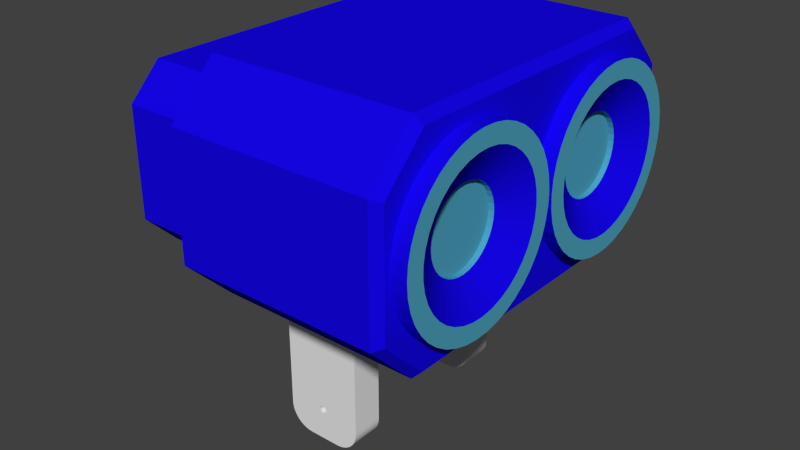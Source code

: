# Source: ptud46_cammounted_tilt.blend  (saved by Blender 2.71.0; exported with 4.5.12 LTS)
import bpy
from mathutils import Matrix  # noqa: F401  (used for matrix-valued properties, if any)

bpy.ops.wm.read_factory_settings(use_empty=True)
scene = bpy.context.scene
scene.name = 'Scene'

# ---- collections
col_collection_1 = bpy.data.collections.new('Collection 1'); scene.collection.children.link(col_collection_1)

# ---- materials (node trees are filled in below, after node groups)
mat_blue = bpy.data.materials.new('BLUE')
mat_blue.alpha_threshold = 0.0
mat_blue.use_transparent_shadow = False
mat_blue.diffuse_color = (0.007326, 0.001545, 0.8, 1.0)
mat_blue.roughness = 0.5
mat_blue.line_color = (0.0, 0.0, 0.0, 1.0)
mat_black = bpy.data.materials.new('BLACK')
mat_black.alpha_threshold = 0.0
mat_black.use_transparent_shadow = False
mat_black.diffuse_color = (0.02365, 0.02365, 0.02365, 1.0)
mat_black.roughness = 0.5
mat_black.line_color = (0.0, 0.0, 0.0, 1.0)
mat_lightblue = bpy.data.materials.new('LightBlue')
mat_lightblue.alpha_threshold = 0.0
mat_lightblue.use_transparent_shadow = False
mat_lightblue.diffuse_color = (0.07701, 0.3758, 0.5277, 1.0)
mat_lightblue.roughness = 0.5
mat_lightblue.line_color = (0.0, 0.0, 0.0, 1.0)
mat_material_001 = bpy.data.materials.new('Material.001')

# ---- material node trees

# ---- world
world_world = bpy.data.worlds.new('World'); scene.world = world_world
world_world.color = (0.05088, 0.05088, 0.05088)
world_world.use_sun_shadow = False
world_world.sun_shadow_jitter_overblur = 0.0
world_world.cycles.sampling_method = 'MANUAL'
world_world.cycles.sample_map_resolution = 256

# ---- meshes
me_mobileranger_rugged = bpy.data.meshes.new('mobileranger rugged')
me_mobileranger_rugged.from_pydata([(0.001229, -0.03207, 0.00032), (0.001265, -0.03207, 0.0001077), (0.0127, -0.03207, -0.002794), (0.0001613, -0.03207, 0.00126), (0.0127, -0.03207, 0.03912), (-5.39e-05, -0.03207, 0.001269), (-0.0127, -0.03207, 0.03912), (0.0003719, -0.03207, 0.001214), (0.0005718, -0.03207, 0.001134), (0.0007552, -0.03207, 0.001021), (0.00508, -0.03207, -0.01041), (0.006272, -0.03207, -0.01032), (0.0005718, -0.03207, -0.001134), (0.0007552, -0.03207, -0.001021), (-5.39e-05, -0.03207, -0.001269), (-0.00508, -0.03207, -0.01041), (0.0001613, -0.03207, -0.00126), (0.0003719, -0.03207, -0.001214), (0.0009169, -0.03207, 0.0008787), (0.001052, -0.03207, 0.0007111), (0.001157, -0.03207, 0.0005231), (0.01047, -0.03207, -0.008182), (0.001052, -0.03207, -0.0007112), (0.0009169, -0.03207, -0.0008788), (0.007435, -0.03207, -0.01004), (0.008539, -0.03207, -0.009583), (0.009559, -0.03207, -0.008959), (-0.00127, -0.03207, -2.235e-08), (-0.001252, -0.03207, 0.0002146), (-0.0127, -0.03207, -0.002794), (-0.001197, -0.03207, 0.0004231), (-0.001109, -0.03207, 0.0006193), (-0.0009881, -0.03207, 0.0007978), (-0.0008391, -0.03207, 0.0009533), (-0.0006659, -0.03207, 0.001081), (-0.0004735, -0.03207, 0.001178), (-0.0002676, -0.03207, 0.001241), (-0.0008391, -0.03207, -0.0009534), (-0.0009881, -0.03207, -0.0007979), (-0.009559, -0.03207, -0.008959), (0.001265, -0.03207, -0.0001077), (0.001229, -0.03207, -0.00032), (0.01261, -0.03207, -0.003986), (0.001157, -0.03207, -0.0005231), (0.01124, -0.03207, -0.007273), (0.01187, -0.03207, -0.006253), (0.01233, -0.03207, -0.005149), (-0.0002676, -0.03207, -0.001242), (-0.0004735, -0.03207, -0.001178), (-0.006272, -0.03207, -0.01032), (-0.0006659, -0.03207, -0.001081), (-0.007435, -0.03207, -0.01004), (-0.008539, -0.03207, -0.009583), (-0.01261, -0.03207, -0.003986), (-0.01233, -0.03207, -0.005149), (-0.001197, -0.03207, -0.0004231), (-0.001109, -0.03207, -0.0006194), (-0.001252, -0.03207, -0.0002147), (-0.01187, -0.03207, -0.006253), (-0.01124, -0.03207, -0.007273), (-0.01047, -0.03207, -0.008182), (-0.0127, -0.02191, -0.002794), (-0.0127, -0.02191, 0.03277), (-0.0127, 0.02191, 0.03277), (-0.0127, 0.03207, 0.03912), (-0.0127, 0.02191, -0.002794), (-0.0127, 0.03207, -0.002794), (-0.0008391, 0.03207, 0.0009534), (-0.0009881, 0.03207, 0.0007979), (-0.001197, 0.03207, 0.0004231), (-0.001252, 0.03207, 0.0002146), (-0.001109, 0.03207, 0.0006194), (-0.008539, 0.03207, -0.009583), (-0.009559, 0.03207, -0.008959), (-0.0008391, 0.03207, -0.0009533), (-0.0009881, 0.03207, -0.0007978), (0.0001613, 0.03207, -0.00126), (0.00508, 0.03207, -0.01041), (-5.39e-05, 0.03207, -0.001269), (-0.00508, 0.03207, -0.01041), (-0.0002676, 0.03207, -0.001241), (-0.0002676, 0.03207, 0.001242), (-0.0004735, 0.03207, 0.001178), (-0.0006659, 0.03207, 0.001081), (-0.01047, 0.03207, -0.008182), (-0.01124, 0.03207, -0.007273), (-0.001109, 0.03207, -0.0006194), (-0.007435, 0.03207, -0.01004), (-0.0006659, 0.03207, -0.001081), (-0.006272, 0.03207, -0.01032), (0.0003719, 0.03207, -0.001214), (0.0005718, 0.03207, -0.001134), (0.006272, 0.03207, -0.01032), (0.0007552, 0.03207, -0.001021), (0.007435, 0.03207, -0.01004), (0.0009169, 0.03207, 0.0008788), (0.0007552, 0.03207, 0.001021), (0.0127, 0.03207, 0.03912), (0.0005718, 0.03207, 0.001134), (0.0003719, 0.03207, 0.001214), (0.0001613, 0.03207, 0.00126), (-5.39e-05, 0.03207, 0.001269), (-0.00127, 0.03207, 1.863e-08), (-0.001252, 0.03207, -0.0002146), (-0.01261, 0.03207, -0.003986), (-0.001197, 0.03207, -0.0004231), (-0.01233, 0.03207, -0.005149), (-0.01187, 0.03207, -0.006253), (-0.0004735, 0.03207, -0.001178), (0.008539, 0.03207, -0.009583), (0.0009169, 0.03207, -0.0008787), (0.009559, 0.03207, -0.008959), (0.01047, 0.03207, -0.008182), (0.001052, 0.03207, -0.0007112), (0.01124, 0.03207, -0.007273), (0.01187, 0.03207, -0.006253), (0.001157, 0.03207, -0.0005231), (0.01233, 0.03207, -0.005149), (0.01261, 0.03207, -0.003986), (0.001229, 0.03207, -0.00032), (0.0127, 0.03207, -0.002794), (0.001265, 0.03207, -0.0001077), (0.001265, 0.03207, 0.0001077), (0.001229, 0.03207, 0.00032), (0.001157, 0.03207, 0.0005231), (0.001052, 0.03207, 0.0007112), (0.0127, 0.02191, -0.002794), (0.0127, 0.02191, 0.03277), (0.0127, -0.02191, 0.03277), (0.0127, -0.02191, -0.002794), (0.001859, -0.006072, 0.03277), (0.002859, -0.00567, 0.03277), (0.006327, 0.0005385, 0.03277), (0.006327, -0.0005385, 0.03277), (0.003776, -0.005105, 0.03277), (0.004584, -0.004394, 0.03277), (0.005261, -0.003556, 0.03277), (0.005786, -0.002616, 0.03277), (0.006145, -0.0016, 0.03277), (0.006145, 0.0016, 0.03277), (0.005786, 0.002616, 0.03277), (0.005261, 0.003556, 0.03277), (0.004584, 0.004394, 0.03277), (0.003776, 0.005105, 0.03277), (0.002859, 0.00567, 0.03277), (0.001859, 0.006072, 0.03277), (0.0008065, 0.006299, 0.03277), (-0.0002695, 0.006344, 0.03277), (-0.001338, 0.006207, 0.03277), (-0.002368, 0.005892, 0.03277), (-0.003329, 0.005407, 0.03277), (-0.004195, 0.004767, 0.03277), (-0.004941, 0.003989, 0.03277), (-0.005544, 0.003097, 0.03277), (-0.005987, 0.002115, 0.03277), (-0.002368, -0.005892, 0.03277), (-0.003329, -0.005407, 0.03277), (-0.004195, -0.004767, 0.03277), (-0.006259, 0.001073, 0.03277), (-0.00635, -1.724e-08, 0.03277), (-0.006259, -0.001073, 0.03277), (-0.005987, -0.002115, 0.03277), (-0.005544, -0.003097, 0.03277), (-0.004941, -0.003989, 0.03277), (-0.001338, -0.006207, 0.03277), (-0.0002695, -0.006344, 0.03277), (0.0008065, -0.006299, 0.03277), (-0.00635, -2.13e-08, 0.03912), (-0.006259, 0.001073, 0.03912), (-0.005987, 0.002115, 0.03912), (-0.005544, 0.003097, 0.03912), (0.002859, -0.00567, 0.03912), (0.003776, -0.005105, 0.03912), (0.004584, -0.004394, 0.03912), (-0.004941, 0.003989, 0.03912), (-0.004195, 0.004767, 0.03912), (-0.003329, 0.005407, 0.03912), (-0.0002695, 0.006344, 0.03912), (0.0008065, 0.006299, 0.03912), (-0.002368, 0.005892, 0.03912), (-0.001338, 0.006207, 0.03912), (0.001859, -0.006072, 0.03912), (0.0008065, -0.006299, 0.03912), (-0.0002695, -0.006344, 0.03912), (-0.001338, -0.006207, 0.03912), (-0.002368, -0.005892, 0.03912), (-0.003329, -0.005407, 0.03912), (0.001859, 0.006072, 0.03912), (0.002859, 0.00567, 0.03912), (0.003776, 0.005105, 0.03912), (-0.004195, -0.004767, 0.03912), (-0.004941, -0.003989, 0.03912), (-0.005544, -0.003097, 0.03912), (0.004584, 0.004394, 0.03912), (0.005261, 0.003556, 0.03912), (0.005786, 0.002616, 0.03912), (-0.005987, -0.002115, 0.03912), (-0.006259, -0.001073, 0.03912), (0.006145, 0.0016, 0.03912), (0.006327, 0.0005385, 0.03912), (0.006327, -0.0005385, 0.03912), (0.006145, -0.0016, 0.03912), (0.005786, -0.002616, 0.03912), (0.005261, -0.003556, 0.03912), (0.001229, 0.02191, 0.00032), (0.001265, 0.02191, 0.0001077), (0.0001613, 0.02191, 0.00126), (-5.39e-05, 0.02191, 0.001269), (0.0003719, 0.02191, 0.001214), (0.0005718, 0.02191, 0.001134), (0.0007552, 0.02191, 0.001021), (0.00508, 0.02191, -0.01041), (0.006272, 0.02191, -0.01032), (0.0005718, 0.02191, -0.001134), (0.0007552, 0.02191, -0.001021), (-5.39e-05, 0.02191, -0.001269), (-0.00508, 0.02191, -0.01041), (0.0001613, 0.02191, -0.00126), (0.0003719, 0.02191, -0.001214), (0.0009169, 0.02191, 0.0008788), (0.001052, 0.02191, 0.0007112), (0.001157, 0.02191, 0.0005231), (0.01047, 0.02191, -0.008182), (0.001052, 0.02191, -0.0007112), (0.0009169, 0.02191, -0.0008787), (0.007435, 0.02191, -0.01004), (0.008539, 0.02191, -0.009583), (0.009559, 0.02191, -0.008959), (-0.00127, 0.02191, 1.118e-08), (-0.001252, 0.02191, 0.0002146), (-0.001197, 0.02191, 0.0004231), (-0.001109, 0.02191, 0.0006194), (-0.0009881, 0.02191, 0.0007978), (-0.0008391, 0.02191, 0.0009534), (-0.0006659, 0.02191, 0.001081), (-0.0008391, 0.02191, -0.0009533), (-0.0009881, 0.02191, -0.0007978), (-0.009559, 0.02191, -0.008959), (-0.0004735, 0.02191, 0.001178), (-0.0002676, 0.02191, 0.001242), (0.001265, 0.02191, -0.0001077), (0.001229, 0.02191, -0.00032), (0.01261, 0.02191, -0.003986), (0.001157, 0.02191, -0.0005231), (0.01124, 0.02191, -0.007273), (0.01187, 0.02191, -0.006253), (0.01233, 0.02191, -0.005149), (-0.0002676, 0.02191, -0.001241), (-0.0004735, 0.02191, -0.001178), (-0.006272, 0.02191, -0.01032), (-0.0006659, 0.02191, -0.001081), (-0.007435, 0.02191, -0.01004), (-0.008539, 0.02191, -0.009583), (-0.01261, 0.02191, -0.003986), (-0.01233, 0.02191, -0.005149), (-0.001197, 0.02191, -0.0004231), (-0.001109, 0.02191, -0.0006194), (-0.001252, 0.02191, -0.0002146), (-0.01187, 0.02191, -0.006253), (-0.01124, 0.02191, -0.007273), (-0.01047, 0.02191, -0.008182), (-0.0008391, -0.02191, 0.0009533), (-0.0009881, -0.02191, 0.0007978), (-0.001109, -0.02191, 0.0006194), (-0.001197, -0.02191, 0.0004231), (-0.001252, -0.02191, 0.0002146), (-0.008539, -0.02191, -0.009583), (-0.009559, -0.02191, -0.008959), (-0.0008391, -0.02191, -0.0009534), (-0.0009881, -0.02191, -0.0007979), (0.0001613, -0.02191, -0.00126), (0.00508, -0.02191, -0.01041), (-5.39e-05, -0.02191, -0.001269), (-0.00508, -0.02191, -0.01041), (-0.0002676, -0.02191, -0.001242), (-0.0002676, -0.02191, 0.001241), (-0.0004735, -0.02191, 0.001178), (-0.0006659, -0.02191, 0.001081), (-0.01047, -0.02191, -0.008182), (-0.01124, -0.02191, -0.007273), (-0.001109, -0.02191, -0.0006194), (-0.007435, -0.02191, -0.01004), (-0.0006659, -0.02191, -0.001081), (-0.006272, -0.02191, -0.01032), (0.0003719, -0.02191, -0.001214), (0.0005718, -0.02191, -0.001134), (0.006272, -0.02191, -0.01032), (0.0007552, -0.02191, -0.001021), (0.007435, -0.02191, -0.01004), (0.0009169, -0.02191, 0.0008787), (0.0007552, -0.02191, 0.001021), (0.0005718, -0.02191, 0.001134), (0.0003719, -0.02191, 0.001214), (0.0001613, -0.02191, 0.00126), (-5.39e-05, -0.02191, 0.001269), (-0.00127, -0.02191, -1.49e-08), (-0.001252, -0.02191, -0.0002146), (-0.01261, -0.02191, -0.003986), (-0.001197, -0.02191, -0.0004231), (-0.01233, -0.02191, -0.005149), (-0.01187, -0.02191, -0.006253), (-0.0004735, -0.02191, -0.001178), (0.008539, -0.02191, -0.009583), (0.0009169, -0.02191, -0.0008788), (0.009559, -0.02191, -0.008959), (0.01047, -0.02191, -0.008182), (0.001052, -0.02191, -0.0007112), (0.01124, -0.02191, -0.007273), (0.01187, -0.02191, -0.006253), (0.001157, -0.02191, -0.0005231), (0.01233, -0.02191, -0.005149), (0.01261, -0.02191, -0.003986), (0.001229, -0.02191, -0.00032), (0.001265, -0.02191, -0.0001077), (0.001265, -0.02191, 0.0001077), (0.001229, -0.02191, 0.00032), (0.001157, -0.02191, 0.0005231), (0.001052, -0.02191, 0.0007112), (-0.003766, 0.005105, 0.03912), (-0.004574, 0.004394, 0.03912), (-0.01968, 0.04674, 0.03912), (-0.005251, 0.003556, 0.03912), (-0.005776, 0.002616, 0.03912), (-0.006135, 0.0016, 0.03912), (-0.006317, 0.0005385, 0.03912), (-0.00634, -2.529e-09, 0.03912), (-0.01967, -0.04674, 0.03912), (-0.006317, -0.0005385, 0.03912), (-0.006135, -0.0016, 0.03912), (-0.005776, -0.002616, 0.03912), (-0.005251, -0.003556, 0.03912), (-0.004574, -0.004394, 0.03912), (-0.003766, -0.005105, 0.03912), (-0.002849, -0.00567, 0.03912), (-0.001849, -0.006072, 0.03912), (0.002378, -0.005892, 0.03912), (0.003339, -0.005407, 0.03912), (0.0451, -0.04674, 0.03912), (-0.0007966, -0.006299, 0.03912), (0.0002795, -0.006344, 0.03912), (0.001348, -0.006207, 0.03912), (0.004205, -0.004767, 0.03912), (0.004951, -0.003989, 0.03912), (0.005554, -0.003097, 0.03912), (0.04509, 0.04674, 0.03912), (0.006269, 0.001073, 0.03912), (0.005997, 0.002115, 0.03912), (0.004205, 0.004767, 0.03912), (0.003339, 0.005407, 0.03912), (0.005997, -0.002115, 0.03912), (0.006269, -0.001073, 0.03912), (0.00636, 5.596e-09, 0.03912), (0.005554, 0.003097, 0.03912), (0.004951, 0.003989, 0.03912), (-0.0007966, 0.006299, 0.03912), (-0.001849, 0.006072, 0.03912), (-0.002849, 0.00567, 0.03912), (0.002378, 0.005892, 0.03912), (0.001348, 0.006207, 0.03912), (0.0002795, 0.006344, 0.03912), (0.04764, -0.05645, 0.06543), (0.04764, -0.05944, 0.05542), (0.04764, -0.05482, 0.06137), (0.04764, -0.05258, 0.05761), (0.04764, -0.05645, 0.08267), (0.04764, -0.05482, 0.08673), (0.04764, -0.05944, 0.09268), (0.04764, 0.05377, 0.08865), (0.04764, 0.05571, 0.08473), (0.04764, 0.05944, 0.09268), (0.04763, 0.05703, 0.08056), (0.04764, -0.04286, 0.04895), (0.04764, -0.04653, 0.05132), (0.04764, -0.04568, 0.04166), (0.04764, -0.05745, 0.06969), (0.04764, -0.05778, 0.07405), (0.04764, -0.05745, 0.07841), (0.04763, 0.0577, 0.07624), (0.04763, 0.05779, 0.07405), (0.04763, 0.05944, 0.05542), (0.04764, 0.001967, 0.06543), (0.04764, 0.0009699, 0.06969), (0.04764, -0.000635, 0.07405), (0.04764, 0.000635, 0.07405), (0.04764, -0.0007188, 0.07624), (0.04764, 0.0009699, 0.07841), (0.04764, -0.001387, 0.08056), (0.04764, -0.002707, 0.08473), (0.04764, 0.005838, 0.05761), (0.04764, 0.003602, 0.06137), (0.04764, -0.001387, 0.06754), (0.04764, -0.0007188, 0.07186), (0.04764, -0.0498, 0.05423), (0.04764, -0.04286, 0.09915), (0.04764, -0.03887, 0.1009), (0.04764, -0.04568, 0.1064), (0.04764, -0.03465, 0.1021), (0.04763, 0.0577, 0.07186), (0.04763, 0.05703, 0.06754), (0.04763, 0.05571, 0.06337), (0.04764, -0.05258, 0.09049), (0.04764, -0.0498, 0.09386), (0.04764, -0.04653, 0.09677), (0.04763, 0.04474, 0.05006), (0.04763, 0.0409, 0.04797), (0.04763, 0.04568, 0.04166), (0.04763, 0.03678, 0.0465), (0.04763, 0.03249, 0.04566), (0.04764, 0.02377, 0.1021), (0.04764, 0.02812, 0.1026), (0.04764, 0.04568, 0.1064), (0.04764, 0.01556, 0.04895), (0.04764, 0.01189, 0.05132), (0.04764, -0.007165, 0.05587), (0.04764, 0.008621, 0.05423), (0.04764, -0.004648, 0.05945), (0.04764, -0.002707, 0.06337), (0.04763, 0.05377, 0.05945), (0.04763, 0.05126, 0.05587), (0.04763, 0.04822, 0.05272), (0.04764, -0.0303, 0.1026), (0.04764, -0.02593, 0.1024), (0.04764, -0.02164, 0.1016), (0.04764, 0.03249, 0.1024), (0.04764, 0.03678, 0.1016), (0.04764, 0.0409, 0.1001), (0.04764, 0.001967, 0.08267), (0.04764, 0.003602, 0.08673), (0.04764, -0.004648, 0.08865), (0.04764, 0.005838, 0.09049), (0.04764, -0.007165, 0.09223), (0.04764, 0.008621, 0.09386), (0.04764, 0.01189, 0.09677), (0.04764, -0.0303, 0.0455), (0.04764, -0.02593, 0.04566), (0.04764, -0.03465, 0.046), (0.04764, -0.03887, 0.04716), (0.04764, -0.01752, 0.1001), (0.04764, -0.01368, 0.09803), (0.04764, -0.0102, 0.09538), (0.04764, 0.01955, 0.1009), (0.04764, 0.01556, 0.09915), (0.04763, 0.01955, 0.04716), (0.04764, -0.0102, 0.05272), (0.04763, 0.02377, 0.046), (0.04764, 0.04474, 0.09803), (0.04764, 0.04822, 0.09538), (0.04764, 0.05126, 0.09223), (0.04764, -0.01368, 0.05006), (0.04764, -0.01752, 0.04797), (0.04764, -0.02164, 0.0465), (0.04763, 0.02812, 0.0455), (-0.01967, 0.06198, 0.09373), (0.0451, 0.06198, 0.09373), (-0.01968, 0.06198, 0.05436), (0.04509, 0.06198, 0.05436), (-0.01967, -0.06198, 0.05436), (0.0451, -0.06198, 0.05436), (-0.01967, -0.06198, 0.09373), (0.0451, -0.06198, 0.09373), (-0.01967, -0.04674, 0.109), (0.0451, -0.04674, 0.109), (-0.01967, 0.04674, 0.109), (0.0451, 0.04674, 0.109), (-0.02221, -0.05436, 0.09119), (-0.02221, -0.05944, 0.09268), (-0.02221, -0.04568, 0.1064), (-0.02221, -0.05944, 0.05542), (-0.02221, -0.05436, 0.0569), (-0.02221, -0.04568, 0.04166), (-0.02221, -0.0442, 0.04674), (-0.02222, 0.04568, 0.04166), (-0.02222, 0.0442, 0.04674), (-0.02222, 0.05944, 0.05542), (-0.02222, 0.05436, 0.0569), (-0.02221, 0.05944, 0.09268), (-0.02221, 0.05436, 0.09119), (-0.02221, 0.04568, 0.1064), (-0.02221, 0.0442, 0.1014), (-0.02221, -0.0442, 0.1014), (-0.04507, 0.05436, 0.09119), (-0.04508, 0.05436, 0.0569), (-0.04507, -0.0442, 0.1014), (-0.04507, 0.0442, 0.1014), (-0.04507, -0.05436, 0.0569), (-0.04507, -0.05436, 0.09119), (-0.04508, 0.0442, 0.04674), (-0.04507, -0.0442, 0.04674), (-0.04761, 0.05182, 0.09014), (-0.04762, 0.05182, 0.05796), (-0.04761, 0.04314, 0.09881), (-0.04762, 0.04314, 0.04928), (-0.04761, -0.05182, 0.09014), (-0.04761, -0.04314, 0.09881), (-0.04761, -0.05182, 0.05796), (-0.04761, -0.04314, 0.04928), (0.05271, 0.0577, 0.07624), (0.05271, 0.05779, 0.07405), (0.05271, 0.05703, 0.08056), (0.05271, 0.05571, 0.08473), (0.05271, 0.05377, 0.08865), (0.05272, 0.05126, 0.09223), (0.05272, 0.04822, 0.09538), (0.05272, 0.04474, 0.09803), (0.05272, 0.0409, 0.1001), (0.05272, 0.03678, 0.1016), (0.05272, 0.03249, 0.1024), (0.05272, 0.02812, 0.1026), (0.05272, 0.02377, 0.1021), (0.05272, 0.01955, 0.1009), (0.05272, 0.01556, 0.09915), (0.05272, 0.01189, 0.09677), (0.05272, 0.008621, 0.09386), (0.05272, 0.005838, 0.09049), (0.05272, 0.003602, 0.08673), (0.05272, 0.001967, 0.08267), (0.05272, 0.0009699, 0.07841), (0.05272, 0.000635, 0.07405), (0.05272, 0.0009699, 0.06969), (0.05272, 0.001967, 0.06543), (0.05272, 0.003602, 0.06137), (0.05272, 0.005838, 0.05761), (0.05272, 0.008621, 0.05423), (0.05272, 0.01189, 0.05132), (0.05272, 0.01556, 0.04895), (0.05271, 0.01955, 0.04716), (0.05271, 0.02377, 0.046), (0.05271, 0.02812, 0.0455), (0.05271, 0.03249, 0.04566), (0.05271, 0.03678, 0.0465), (0.05271, 0.0409, 0.04797), (0.05271, 0.04474, 0.05006), (0.05271, 0.04822, 0.05272), (0.05271, 0.05126, 0.05587), (0.05271, 0.05377, 0.05945), (0.05271, 0.05571, 0.06337), (0.05271, 0.05703, 0.06754), (0.05271, 0.0577, 0.07186), (0.05271, 0.05207, 0.07405), (0.05271, 0.05174, 0.07019), (0.05271, 0.02631, 0.05137), (0.05271, 0.03018, 0.05121), (0.05271, 0.03403, 0.0517), (0.05271, 0.03773, 0.05284), (0.05271, 0.0412, 0.05458), (0.05271, 0.04431, 0.05689), (0.05271, 0.047, 0.05969), (0.05271, 0.04917, 0.0629), (0.05271, 0.05076, 0.06643), (0.05272, 0.006432, 0.07599), (0.05272, 0.006432, 0.07211), (0.05272, 0.007088, 0.06829), (0.05272, 0.008379, 0.06463), (0.05272, 0.01027, 0.06125), (0.05272, 0.01271, 0.05823), (0.05272, 0.01562, 0.05567), (0.05271, 0.01892, 0.05364), (0.05271, 0.02252, 0.05219), (0.05272, 0.03018, 0.09689), (0.05272, 0.02631, 0.09672), (0.05272, 0.02252, 0.09591), (0.05272, 0.01892, 0.09446), (0.05272, 0.01562, 0.09243), (0.05272, 0.01271, 0.08987), (0.05272, 0.01027, 0.08685), (0.05272, 0.008379, 0.08347), (0.05272, 0.007088, 0.07981), (0.05271, 0.05174, 0.07791), (0.05271, 0.05076, 0.08166), (0.05271, 0.04917, 0.0852), (0.05272, 0.047, 0.08841), (0.05272, 0.04431, 0.09121), (0.05272, 0.0412, 0.09352), (0.05272, 0.03773, 0.09526), (0.05272, 0.03403, 0.0964), (0.05272, -0.0007188, 0.07624), (0.05272, -0.000635, 0.07405), (0.05272, -0.001387, 0.08056), (0.05272, -0.002707, 0.08473), (0.05272, -0.004648, 0.08865), (0.05272, -0.007165, 0.09223), (0.05272, -0.0102, 0.09538), (0.05272, -0.01368, 0.09803), (0.05272, -0.01752, 0.1001), (0.05272, -0.02164, 0.1016), (0.05272, -0.02593, 0.1024), (0.05272, -0.0303, 0.1026), (0.05272, -0.03465, 0.1021), (0.05272, -0.03887, 0.1009), (0.05272, -0.04286, 0.09915), (0.05272, -0.04653, 0.09677), (0.05272, -0.0498, 0.09386), (0.05272, -0.05258, 0.09049), (0.05272, -0.05482, 0.08673), (0.05272, -0.05645, 0.08267), (0.05272, -0.05745, 0.07841), (0.05272, -0.05778, 0.07405), (0.05272, -0.05745, 0.06969), (0.05272, -0.05645, 0.06543), (0.05272, -0.05482, 0.06137), (0.05272, -0.05258, 0.05761), (0.05272, -0.0498, 0.05423), (0.05272, -0.04653, 0.05132), (0.05272, -0.04286, 0.04895), (0.05272, -0.03887, 0.04716), (0.05272, -0.03465, 0.046), (0.05272, -0.0303, 0.0455), (0.05272, -0.02593, 0.04566), (0.05272, -0.02164, 0.0465), (0.05272, -0.01752, 0.04797), (0.05272, -0.01368, 0.05006), (0.05272, -0.0102, 0.05272), (0.05272, -0.007165, 0.05587), (0.05272, -0.004648, 0.05945), (0.05272, -0.002707, 0.06337), (0.05272, -0.001387, 0.06754), (0.05272, -0.0007188, 0.07186), (0.05272, -0.00635, 0.07405), (0.05272, -0.006679, 0.07019), (0.05272, -0.03211, 0.05137), (0.05272, -0.02824, 0.05121), (0.05272, -0.02439, 0.0517), (0.05272, -0.02069, 0.05284), (0.05272, -0.01722, 0.05458), (0.05272, -0.01411, 0.05689), (0.05272, -0.01142, 0.05969), (0.05272, -0.009253, 0.0629), (0.05272, -0.007656, 0.06643), (0.05272, -0.05199, 0.07599), (0.05272, -0.05199, 0.07211), (0.05272, -0.05133, 0.06829), (0.05272, -0.05004, 0.06463), (0.05272, -0.04815, 0.06125), (0.05272, -0.04571, 0.05823), (0.05272, -0.0428, 0.05567), (0.05272, -0.0395, 0.05364), (0.05272, -0.0359, 0.05219), (0.05272, -0.02824, 0.09689), (0.05272, -0.03211, 0.09672), (0.05272, -0.0359, 0.09591), (0.05272, -0.0395, 0.09446), (0.05272, -0.0428, 0.09243), (0.05272, -0.04571, 0.08987), (0.05272, -0.04815, 0.08685), (0.05272, -0.05004, 0.08347), (0.05272, -0.05133, 0.07981), (0.05272, -0.006679, 0.07791), (0.05272, -0.007656, 0.08166), (0.05272, -0.009253, 0.0852), (0.05272, -0.01142, 0.08841), (0.05272, -0.01411, 0.09121), (0.05272, -0.01722, 0.09352), (0.05272, -0.02069, 0.09526), (0.05272, -0.02439, 0.0964), (0.0451, 0.04173, 0.0719), (0.04685, 0.04191, 0.07405), (0.0451, 0.04191, 0.07405), (0.04685, 0.04173, 0.0762), (0.0451, 0.04173, 0.0762), (0.04685, 0.04118, 0.07828), (0.0451, 0.04118, 0.07828), (0.04685, 0.0403, 0.08024), (0.0451, 0.0403, 0.08024), (0.04685, 0.03909, 0.08203), (0.0451, 0.03909, 0.08203), (0.04685, 0.0376, 0.08358), (0.0451, 0.0376, 0.08358), (0.04685, 0.03587, 0.08486), (0.0451, 0.03587, 0.08486), (0.04685, 0.03395, 0.08583), (0.0451, 0.03395, 0.08583), (0.04685, 0.03189, 0.08646), (0.0451, 0.03189, 0.08646), (0.04685, 0.02975, 0.08674), (0.0451, 0.02975, 0.08674), (0.04685, 0.0276, 0.08665), (0.0451, 0.0276, 0.08665), (0.04685, 0.02549, 0.08619), (0.0451, 0.02549, 0.08619), (0.04685, 0.02349, 0.08539), (0.0451, 0.02349, 0.08539), (0.04685, 0.02166, 0.08426), (0.0451, 0.02166, 0.08426), (0.04685, 0.02004, 0.08284), (0.0451, 0.02004, 0.08284), (0.04685, 0.01869, 0.08116), (0.0451, 0.01869, 0.08116), (0.04685, 0.01764, 0.07928), (0.0451, 0.01764, 0.07928), (0.04685, 0.01692, 0.07725), (0.0451, 0.01692, 0.07725), (0.04685, 0.01656, 0.07513), (0.0451, 0.01656, 0.07513), (0.04685, 0.01656, 0.07297), (0.0451, 0.01656, 0.07297), (0.04685, 0.01692, 0.07085), (0.0451, 0.01692, 0.07085), (0.04685, 0.01764, 0.06882), (0.0451, 0.01764, 0.06882), (0.04685, 0.01869, 0.06694), (0.0451, 0.01869, 0.06694), (0.04685, 0.02004, 0.06526), (0.0451, 0.02004, 0.06526), (0.04685, 0.02166, 0.06384), (0.0451, 0.02166, 0.06384), (0.04685, 0.02349, 0.06271), (0.0451, 0.02349, 0.06271), (0.04685, 0.02549, 0.06191), (0.0451, 0.02549, 0.06191), (0.04685, 0.0276, 0.06145), (0.0451, 0.0276, 0.06145), (0.04685, 0.02975, 0.06136), (0.0451, 0.02975, 0.06136), (0.04685, 0.03189, 0.06163), (0.0451, 0.03189, 0.06163), (0.04685, 0.03395, 0.06227), (0.0451, 0.03395, 0.06227), (0.04685, 0.03587, 0.06323), (0.0451, 0.03587, 0.06323), (0.04685, 0.0376, 0.06452), (0.0451, 0.0376, 0.06452), (0.04685, 0.03909, 0.06607), (0.0451, 0.03909, 0.06607), (0.04685, 0.0403, 0.06786), (0.0451, 0.0403, 0.06786), (0.04685, 0.04118, 0.06982), (0.0451, 0.04118, 0.06982), (0.04685, 0.04173, 0.0719), (0.0451, -0.01669, 0.0719), (0.04685, -0.01651, 0.07405), (0.0451, -0.01651, 0.07405), (0.04685, -0.01669, 0.0762), (0.0451, -0.01669, 0.0762), (0.04685, -0.01724, 0.07828), (0.0451, -0.01724, 0.07828), (0.04685, -0.01812, 0.08024), (0.0451, -0.01812, 0.08024), (0.04685, -0.01933, 0.08203), (0.0451, -0.01933, 0.08203), (0.04685, -0.02082, 0.08358), (0.0451, -0.02082, 0.08358), (0.04685, -0.02255, 0.08486), (0.0451, -0.02255, 0.08486), (0.04685, -0.02447, 0.08583), (0.0451, -0.02447, 0.08583), (0.04685, -0.02653, 0.08646), (0.0451, -0.02653, 0.08646), (0.04685, -0.02867, 0.08674), (0.0451, -0.02867, 0.08674), (0.04685, -0.03082, 0.08665), (0.0451, -0.03082, 0.08665), (0.04685, -0.03293, 0.08619), (0.0451, -0.03293, 0.08619), (0.04685, -0.03493, 0.08539), (0.0451, -0.03493, 0.08539), (0.04685, -0.03676, 0.08426), (0.0451, -0.03676, 0.08426), (0.04685, -0.03838, 0.08284), (0.0451, -0.03838, 0.08284), (0.04685, -0.03973, 0.08116), (0.0451, -0.03973, 0.08116), (0.04685, -0.04078, 0.07928), (0.0451, -0.04078, 0.07928), (0.04685, -0.0415, 0.07725), (0.0451, -0.0415, 0.07725), (0.04685, -0.04186, 0.07513), (0.0451, -0.04186, 0.07513), (0.04685, -0.04186, 0.07297), (0.0451, -0.04186, 0.07297), (0.04685, -0.0415, 0.07085), (0.0451, -0.0415, 0.07085), (0.04685, -0.04078, 0.06882), (0.0451, -0.04078, 0.06882), (0.04685, -0.03973, 0.06694), (0.0451, -0.03973, 0.06694), (0.04685, -0.03838, 0.06526), (0.0451, -0.03838, 0.06526), (0.04685, -0.03676, 0.06384), (0.0451, -0.03676, 0.06384), (0.04685, -0.03493, 0.06271), (0.0451, -0.03493, 0.06271), (0.04685, -0.03293, 0.06191), (0.0451, -0.03293, 0.06191), (0.04685, -0.03082, 0.06145), (0.0451, -0.03082, 0.06145), (0.04685, -0.02867, 0.06136), (0.0451, -0.02867, 0.06136), (0.04685, -0.02653, 0.06163), (0.0451, -0.02653, 0.06163), (0.04685, -0.02447, 0.06227), (0.0451, -0.02447, 0.06227), (0.04685, -0.02255, 0.06323), (0.0451, -0.02255, 0.06323), (0.04685, -0.02082, 0.06452), (0.0451, -0.02082, 0.06452), (0.04685, -0.01933, 0.06607), (0.0451, -0.01933, 0.06607), (0.04685, -0.01812, 0.06786), (0.0451, -0.01812, 0.06786), (0.04685, -0.01724, 0.06982), (0.0451, -0.01724, 0.06982), (0.04685, -0.01669, 0.0719), (-0.006317, 0.0005385, 0.03658), (-0.00634, -2.529e-09, 0.03658), (-0.006135, 0.0016, 0.03658), (-0.005776, 0.002616, 0.03658), (-0.005251, 0.003556, 0.03658), (-0.004574, 0.004394, 0.03658), (-0.003766, 0.005105, 0.03658), (-0.002849, 0.00567, 0.03658), (-0.001849, 0.006072, 0.03658), (-0.0007966, 0.006299, 0.03658), (0.0002795, 0.006344, 0.03658), (0.001348, 0.006207, 0.03658), (0.002378, 0.005892, 0.03658), (0.003339, 0.005407, 0.03658), (0.004205, 0.004767, 0.03658), (0.004951, 0.003989, 0.03658), (0.005554, 0.003097, 0.03658), (0.005997, 0.002115, 0.03658), (0.006269, 0.001073, 0.03658), (0.00636, 5.596e-09, 0.03658), (0.006269, -0.001073, 0.03658), (0.005997, -0.002115, 0.03658), (0.005554, -0.003097, 0.03658), (0.004951, -0.003989, 0.03658), (0.004205, -0.004767, 0.03658), (0.003339, -0.005407, 0.03658), (0.002378, -0.005892, 0.03658), (0.001348, -0.006207, 0.03658), (0.0002795, -0.006344, 0.03658), (-0.0007966, -0.006299, 0.03658), (-0.001849, -0.006072, 0.03658), (-0.002849, -0.00567, 0.03658), (-0.003766, -0.005105, 0.03658), (-0.004574, -0.004394, 0.03658), (-0.005251, -0.003556, 0.03658), (-0.005776, -0.002616, 0.03658), (-0.006135, -0.0016, 0.03658), (-0.006317, -0.0005385, 0.03658)], [], [(0, 1, 2), (3, 4, 5), (5, 4, 6), (3, 7, 4), (4, 7, 8), (4, 8, 9), (10, 11, 12), (12, 11, 13), (14, 15, 16), (16, 15, 10), (16, 10, 17), (17, 10, 12), (9, 18, 4), (4, 18, 19), (4, 19, 2), (2, 19, 20), (2, 20, 0), (21, 22, 23), (11, 24, 13), (13, 24, 25), (13, 25, 23), (23, 25, 26), (23, 26, 21), (27, 28, 29), (29, 28, 30), (29, 30, 6), (6, 30, 31), (31, 32, 6), (6, 32, 33), (6, 33, 34), (34, 35, 6), (6, 35, 36), (6, 36, 5), (37, 38, 39), (1, 40, 2), (2, 40, 41), (2, 41, 42), (42, 41, 43), (21, 44, 22), (22, 44, 45), (22, 45, 43), (43, 45, 46), (43, 46, 42), (14, 47, 15), (15, 47, 48), (15, 48, 49), (49, 48, 50), (49, 50, 51), (51, 50, 37), (51, 37, 52), (52, 37, 39), (53, 54, 55), (55, 54, 56), (53, 55, 29), (29, 55, 57), (29, 57, 27), (54, 58, 56), (56, 58, 59), (56, 59, 38), (38, 59, 60), (38, 60, 39), (61, 29, 62), (62, 29, 6), (62, 6, 63), (63, 6, 64), (63, 64, 65), (65, 64, 66), (67, 68, 64), (66, 69, 70), (64, 68, 66), (66, 68, 71), (66, 71, 69), (72, 73, 74), (74, 73, 75), (76, 77, 78), (78, 77, 79), (78, 79, 80), (81, 82, 64), (64, 82, 83), (64, 83, 67), (73, 84, 75), (75, 84, 85), (75, 85, 86), (72, 74, 87), (87, 74, 88), (87, 88, 89), (76, 90, 77), (77, 90, 91), (77, 91, 92), (92, 91, 93), (92, 93, 94), (95, 96, 97), (97, 96, 98), (98, 99, 97), (97, 99, 100), (97, 100, 64), (64, 100, 101), (64, 101, 81), (70, 102, 66), (66, 102, 103), (66, 103, 104), (104, 103, 105), (104, 105, 106), (106, 105, 86), (106, 86, 107), (107, 86, 85), (89, 88, 79), (79, 88, 108), (79, 108, 80), (94, 93, 109), (109, 93, 110), (109, 110, 111), (111, 110, 112), (112, 110, 113), (112, 113, 114), (114, 113, 115), (115, 113, 116), (115, 116, 117), (117, 116, 118), (118, 116, 119), (118, 119, 120), (120, 119, 121), (120, 121, 122), (122, 123, 120), (120, 123, 124), (120, 124, 97), (97, 124, 125), (97, 125, 95), (126, 120, 127), (127, 120, 97), (127, 97, 128), (128, 97, 4), (128, 4, 129), (129, 4, 2), (130, 131, 128), (132, 127, 133), (133, 127, 128), (131, 134, 128), (128, 134, 135), (128, 135, 136), (136, 137, 128), (128, 137, 138), (128, 138, 133), (132, 139, 127), (127, 139, 140), (127, 140, 141), (141, 142, 127), (127, 142, 143), (127, 143, 144), (144, 145, 127), (127, 145, 146), (127, 146, 63), (63, 146, 147), (63, 147, 148), (148, 149, 63), (63, 149, 150), (63, 150, 151), (151, 152, 63), (63, 152, 153), (63, 153, 154), (155, 62, 156), (156, 62, 157), (154, 158, 63), (63, 158, 159), (63, 159, 62), (62, 159, 160), (62, 160, 161), (161, 162, 62), (62, 162, 163), (62, 163, 157), (155, 164, 62), (62, 164, 165), (62, 165, 128), (128, 165, 166), (128, 166, 130), (167, 64, 6), (167, 168, 64), (64, 168, 169), (64, 169, 170), (171, 4, 172), (172, 4, 173), (170, 174, 64), (64, 174, 175), (64, 175, 176), (64, 177, 97), (97, 177, 178), (176, 179, 64), (64, 179, 180), (64, 180, 177), (171, 181, 4), (4, 181, 182), (4, 182, 6), (6, 182, 183), (183, 184, 6), (6, 184, 185), (6, 185, 186), (178, 187, 97), (97, 187, 188), (97, 188, 189), (186, 190, 6), (6, 190, 191), (6, 191, 192), (189, 193, 97), (97, 193, 194), (97, 194, 195), (192, 196, 6), (6, 196, 197), (6, 197, 167), (195, 198, 97), (97, 198, 199), (97, 199, 4), (4, 199, 200), (4, 200, 201), (201, 202, 4), (4, 202, 203), (4, 203, 173), (158, 167, 159), (159, 167, 197), (159, 197, 160), (160, 197, 196), (160, 196, 161), (161, 196, 192), (161, 192, 162), (162, 192, 191), (162, 191, 163), (163, 191, 190), (163, 190, 157), (157, 190, 186), (157, 186, 156), (156, 186, 185), (156, 185, 155), (155, 185, 184), (155, 184, 164), (164, 184, 183), (164, 183, 165), (165, 183, 182), (165, 182, 166), (166, 182, 181), (166, 181, 130), (130, 181, 171), (130, 171, 131), (131, 171, 172), (131, 172, 134), (134, 172, 173), (134, 173, 135), (135, 173, 203), (135, 203, 136), (136, 203, 202), (136, 202, 137), (137, 202, 201), (137, 201, 138), (138, 201, 200), (138, 200, 133), (133, 200, 199), (133, 199, 132), (132, 199, 198), (132, 198, 139), (139, 198, 195), (139, 195, 140), (140, 195, 194), (140, 194, 141), (141, 194, 193), (141, 193, 142), (142, 193, 189), (142, 189, 143), (143, 189, 188), (143, 188, 144), (144, 188, 187), (144, 187, 145), (145, 187, 178), (145, 178, 146), (146, 178, 177), (146, 177, 147), (147, 177, 180), (147, 180, 148), (148, 180, 179), (148, 179, 149), (149, 179, 176), (149, 176, 150), (150, 176, 175), (150, 175, 151), (151, 175, 174), (151, 174, 152), (152, 174, 170), (152, 170, 153), (153, 170, 169), (153, 169, 154), (154, 169, 168), (154, 168, 158), (158, 168, 167), (204, 205, 126), (206, 127, 207), (207, 127, 63), (206, 208, 127), (127, 208, 209), (127, 209, 210), (211, 212, 213), (213, 212, 214), (215, 216, 217), (217, 216, 211), (217, 211, 218), (218, 211, 213), (210, 219, 127), (127, 219, 220), (127, 220, 126), (126, 220, 221), (126, 221, 204), (222, 223, 224), (212, 225, 214), (214, 225, 226), (214, 226, 224), (224, 226, 227), (224, 227, 222), (228, 229, 65), (65, 229, 230), (65, 230, 63), (63, 230, 231), (231, 232, 63), (63, 232, 233), (63, 233, 234), (235, 236, 237), (234, 238, 63), (63, 238, 239), (63, 239, 207), (205, 240, 126), (126, 240, 241), (126, 241, 242), (242, 241, 243), (222, 244, 223), (223, 244, 245), (223, 245, 243), (243, 245, 246), (243, 246, 242), (215, 247, 216), (216, 247, 248), (216, 248, 249), (249, 248, 250), (249, 250, 251), (251, 250, 235), (251, 235, 252), (252, 235, 237), (253, 254, 255), (255, 254, 256), (253, 255, 65), (65, 255, 257), (65, 257, 228), (254, 258, 256), (256, 258, 259), (256, 259, 236), (236, 259, 260), (236, 260, 237), (211, 216, 77), (77, 216, 79), (261, 262, 62), (62, 262, 263), (62, 263, 61), (61, 263, 264), (61, 264, 265), (266, 267, 268), (268, 267, 269), (270, 271, 272), (272, 271, 273), (272, 273, 274), (275, 276, 62), (62, 276, 277), (62, 277, 261), (267, 278, 269), (269, 278, 279), (269, 279, 280), (266, 268, 281), (281, 268, 282), (281, 282, 283), (270, 284, 271), (271, 284, 285), (271, 285, 286), (286, 285, 287), (286, 287, 288), (289, 290, 128), (128, 290, 291), (291, 292, 128), (128, 292, 293), (128, 293, 62), (62, 293, 294), (62, 294, 275), (265, 295, 61), (61, 295, 296), (61, 296, 297), (297, 296, 298), (297, 298, 299), (299, 298, 280), (299, 280, 300), (300, 280, 279), (283, 282, 273), (273, 282, 301), (273, 301, 274), (288, 287, 302), (302, 287, 303), (302, 303, 304), (304, 303, 305), (305, 303, 306), (305, 306, 307), (307, 306, 308), (308, 306, 309), (308, 309, 310), (310, 309, 311), (311, 309, 312), (311, 312, 129), (129, 312, 313), (129, 313, 314), (314, 315, 129), (129, 315, 316), (129, 316, 128), (128, 316, 317), (128, 317, 289), (273, 271, 15), (15, 271, 10), (57, 295, 27), (27, 295, 265), (27, 265, 28), (28, 265, 264), (28, 264, 30), (30, 264, 263), (30, 263, 31), (31, 263, 262), (31, 262, 32), (32, 262, 261), (32, 261, 33), (33, 261, 277), (33, 277, 34), (34, 277, 276), (34, 276, 35), (35, 276, 275), (35, 275, 36), (36, 275, 294), (36, 294, 5), (5, 294, 293), (5, 293, 3), (3, 293, 292), (3, 292, 7), (7, 292, 291), (7, 291, 8), (8, 291, 290), (8, 290, 9), (9, 290, 289), (9, 289, 18), (18, 289, 317), (18, 317, 19), (19, 317, 316), (19, 316, 20), (20, 316, 315), (20, 315, 0), (0, 315, 314), (0, 314, 1), (1, 314, 313), (1, 313, 40), (40, 313, 312), (40, 312, 41), (41, 312, 309), (41, 309, 43), (43, 309, 306), (43, 306, 22), (22, 306, 303), (22, 303, 23), (23, 303, 287), (23, 287, 13), (13, 287, 285), (13, 285, 12), (12, 285, 284), (12, 284, 17), (17, 284, 270), (17, 270, 16), (16, 270, 272), (16, 272, 14), (14, 272, 274), (14, 274, 47), (47, 274, 301), (47, 301, 48), (48, 301, 282), (48, 282, 50), (50, 282, 268), (50, 268, 37), (37, 268, 269), (37, 269, 38), (38, 269, 280), (38, 280, 56), (56, 280, 298), (56, 298, 55), (55, 298, 296), (55, 296, 57), (57, 296, 295), (257, 102, 228), (228, 102, 70), (228, 70, 229), (229, 70, 69), (229, 69, 230), (230, 69, 71), (230, 71, 231), (231, 71, 68), (231, 68, 232), (232, 68, 67), (232, 67, 233), (233, 67, 83), (233, 83, 234), (234, 83, 82), (234, 82, 238), (238, 82, 81), (238, 81, 239), (239, 81, 101), (239, 101, 207), (207, 101, 100), (207, 100, 206), (206, 100, 99), (206, 99, 208), (208, 99, 98), (208, 98, 209), (209, 98, 96), (209, 96, 210), (210, 96, 95), (210, 95, 219), (219, 95, 125), (219, 125, 220), (220, 125, 124), (220, 124, 221), (221, 124, 123), (221, 123, 204), (204, 123, 122), (204, 122, 205), (205, 122, 121), (205, 121, 240), (240, 121, 119), (240, 119, 241), (241, 119, 116), (241, 116, 243), (243, 116, 113), (243, 113, 223), (223, 113, 110), (223, 110, 224), (224, 110, 93), (224, 93, 214), (214, 93, 91), (214, 91, 213), (213, 91, 90), (213, 90, 218), (218, 90, 76), (218, 76, 217), (217, 76, 78), (217, 78, 215), (215, 78, 80), (215, 80, 247), (247, 80, 108), (247, 108, 248), (248, 108, 88), (248, 88, 250), (250, 88, 74), (250, 74, 235), (235, 74, 75), (235, 75, 236), (236, 75, 86), (236, 86, 256), (256, 86, 105), (256, 105, 255), (255, 105, 103), (255, 103, 257), (257, 103, 102), (273, 15, 49), (273, 49, 283), (283, 49, 51), (283, 51, 281), (281, 51, 52), (281, 52, 266), (266, 52, 39), (266, 39, 267), (267, 39, 60), (267, 60, 278), (278, 60, 59), (278, 59, 279), (279, 59, 58), (279, 58, 300), (300, 58, 54), (300, 54, 299), (299, 54, 53), (299, 53, 297), (297, 53, 29), (297, 29, 61), (10, 271, 286), (10, 286, 11), (11, 286, 288), (11, 288, 24), (24, 288, 302), (24, 302, 25), (25, 302, 304), (25, 304, 26), (26, 304, 305), (26, 305, 21), (21, 305, 307), (21, 307, 44), (44, 307, 308), (44, 308, 45), (45, 308, 310), (45, 310, 46), (46, 310, 311), (46, 311, 42), (42, 311, 129), (42, 129, 2), (120, 126, 242), (120, 242, 118), (118, 242, 246), (118, 246, 117), (117, 246, 245), (117, 245, 115), (115, 245, 244), (115, 244, 114), (114, 244, 222), (114, 222, 112), (112, 222, 227), (112, 227, 111), (111, 227, 226), (111, 226, 109), (109, 226, 225), (109, 225, 94), (94, 225, 212), (94, 212, 92), (92, 212, 211), (92, 211, 77), (65, 66, 104), (65, 104, 253), (253, 104, 106), (253, 106, 254), (254, 106, 107), (254, 107, 258), (258, 107, 85), (258, 85, 259), (259, 85, 84), (259, 84, 260), (260, 84, 73), (260, 73, 237), (237, 73, 72), (237, 72, 252), (252, 72, 87), (252, 87, 251), (251, 87, 89), (251, 89, 249), (249, 89, 79), (249, 79, 216), (318, 319, 320), (319, 321, 320), (320, 321, 322), (320, 322, 323), (323, 324, 320), (320, 324, 325), (320, 325, 326), (326, 325, 327), (326, 327, 328), (328, 329, 326), (326, 329, 330), (326, 330, 331), (331, 332, 326), (326, 332, 333), (326, 333, 334), (335, 336, 337), (334, 338, 326), (326, 338, 339), (326, 339, 337), (337, 339, 340), (337, 340, 335), (336, 341, 337), (337, 341, 342), (337, 342, 343), (344, 345, 346), (344, 347, 348), (343, 349, 337), (337, 349, 350), (337, 350, 344), (344, 350, 351), (344, 351, 345), (346, 352, 344), (344, 352, 353), (344, 353, 347), (354, 355, 320), (320, 355, 356), (320, 356, 318), (348, 357, 344), (344, 357, 358), (344, 358, 320), (320, 358, 359), (320, 359, 354), (360, 361, 362), (362, 361, 363), (364, 365, 366), (367, 368, 369), (369, 368, 370), (371, 372, 373), (360, 374, 361), (361, 374, 375), (361, 375, 366), (366, 375, 376), (366, 376, 364), (370, 377, 369), (369, 377, 378), (369, 378, 379), (380, 381, 382), (382, 381, 383), (382, 383, 384), (384, 383, 385), (384, 385, 386), (386, 385, 387), (388, 389, 390), (390, 389, 380), (390, 380, 391), (391, 380, 382), (373, 372, 361), (361, 372, 392), (361, 392, 363), (393, 394, 395), (395, 394, 396), (378, 397, 379), (379, 397, 398), (379, 398, 399), (365, 400, 366), (366, 400, 401), (366, 401, 395), (395, 401, 402), (395, 402, 393), (403, 404, 405), (405, 404, 406), (405, 406, 407), (408, 409, 410), (411, 412, 413), (413, 412, 414), (413, 414, 415), (415, 414, 388), (415, 388, 416), (416, 388, 390), (399, 417, 379), (379, 417, 418), (379, 418, 405), (405, 418, 419), (405, 419, 403), (396, 420, 395), (395, 420, 421), (395, 421, 410), (410, 421, 422), (409, 423, 410), (410, 423, 424), (410, 424, 425), (385, 426, 387), (387, 426, 427), (387, 427, 428), (428, 427, 429), (428, 429, 430), (430, 429, 431), (430, 431, 432), (433, 373, 434), (434, 373, 405), (433, 435, 373), (373, 435, 436), (373, 436, 371), (422, 437, 410), (410, 437, 438), (410, 438, 408), (408, 438, 439), (408, 439, 440), (440, 439, 430), (440, 430, 441), (441, 430, 432), (411, 413, 442), (442, 413, 443), (442, 443, 444), (425, 445, 410), (410, 445, 446), (410, 446, 369), (369, 446, 447), (369, 447, 367), (448, 449, 405), (405, 449, 450), (405, 450, 434), (407, 451, 405), (405, 451, 444), (405, 444, 448), (448, 444, 443), (452, 453, 454), (454, 453, 455), (456, 457, 458), (458, 457, 459), (460, 461, 462), (462, 461, 463), (464, 465, 466), (465, 464, 467), (467, 464, 468), (467, 468, 469), (469, 468, 470), (469, 470, 471), (471, 470, 472), (471, 472, 473), (473, 472, 474), (473, 474, 475), (475, 474, 476), (475, 476, 477), (477, 476, 478), (477, 478, 466), (466, 478, 479), (466, 479, 464), (480, 476, 481), (481, 476, 474), (482, 479, 483), (483, 479, 478), (484, 468, 485), (485, 468, 464), (486, 472, 487), (487, 472, 470), (488, 489, 490), (490, 489, 491), (492, 493, 494), (494, 493, 490), (494, 490, 495), (495, 490, 491), (487, 470, 484), (484, 470, 468), (481, 474, 486), (486, 474, 472), (483, 478, 480), (480, 478, 476), (485, 464, 482), (482, 464, 479), (326, 337, 456), (456, 337, 457), (454, 455, 320), (320, 455, 344), (462, 463, 452), (452, 463, 453), (458, 459, 460), (460, 459, 461), (452, 475, 462), (462, 475, 477), (454, 473, 452), (452, 473, 475), (466, 460, 477), (477, 460, 462), (320, 471, 454), (454, 471, 473), (465, 458, 466), (466, 458, 460), (326, 469, 320), (320, 469, 471), (467, 456, 465), (465, 456, 458), (456, 467, 326), (326, 467, 469), (459, 366, 461), (461, 366, 395), (457, 361, 459), (459, 361, 366), (410, 463, 395), (395, 463, 461), (337, 373, 457), (457, 373, 361), (369, 453, 410), (410, 453, 463), (344, 405, 337), (337, 405, 373), (379, 455, 369), (369, 455, 453), (455, 379, 344), (344, 379, 405), (486, 491, 481), (481, 491, 489), (487, 495, 486), (486, 495, 491), (488, 480, 489), (489, 480, 481), (484, 494, 487), (487, 494, 495), (490, 483, 488), (488, 483, 480), (485, 492, 484), (484, 492, 494), (493, 482, 490), (490, 482, 483), (482, 493, 485), (485, 493, 492), (496, 497, 378), (378, 497, 397), (378, 377, 496), (496, 377, 370), (496, 370, 498), (498, 370, 368), (498, 368, 499), (499, 368, 367), (499, 367, 500), (500, 367, 447), (500, 447, 501), (501, 447, 446), (501, 446, 502), (502, 446, 445), (502, 445, 503), (503, 445, 425), (503, 425, 504), (504, 425, 424), (504, 424, 505), (505, 424, 423), (505, 423, 506), (506, 423, 409), (506, 409, 507), (507, 409, 408), (507, 408, 508), (508, 408, 440), (508, 440, 509), (509, 440, 441), (509, 441, 510), (510, 441, 432), (510, 432, 511), (511, 432, 431), (511, 431, 512), (512, 431, 429), (512, 429, 513), (513, 429, 427), (513, 427, 514), (514, 427, 426), (514, 426, 515), (515, 426, 385), (515, 385, 516), (516, 385, 383), (516, 383, 517), (517, 383, 381), (517, 381, 518), (518, 381, 380), (518, 380, 519), (519, 380, 389), (519, 389, 520), (520, 389, 388), (520, 388, 521), (521, 388, 414), (521, 414, 522), (522, 414, 412), (522, 412, 523), (523, 412, 411), (523, 411, 524), (524, 411, 442), (524, 442, 525), (525, 442, 444), (525, 444, 526), (526, 444, 451), (526, 451, 527), (527, 451, 407), (527, 407, 528), (528, 407, 406), (528, 406, 529), (529, 406, 404), (529, 404, 530), (530, 404, 403), (530, 403, 531), (531, 403, 419), (531, 419, 532), (532, 419, 418), (532, 418, 533), (533, 418, 417), (533, 417, 534), (534, 417, 399), (534, 399, 535), (535, 399, 398), (535, 398, 536), (536, 398, 397), (536, 397, 537), (537, 397, 497), (537, 538, 539), (540, 527, 541), (541, 527, 528), (541, 528, 542), (542, 528, 529), (542, 529, 543), (543, 529, 530), (543, 530, 544), (544, 530, 531), (544, 531, 545), (545, 531, 532), (545, 532, 546), (546, 532, 533), (546, 533, 547), (547, 533, 534), (547, 534, 548), (548, 534, 535), (548, 535, 539), (539, 535, 536), (539, 536, 537), (549, 517, 550), (550, 517, 518), (550, 518, 551), (551, 518, 519), (551, 519, 552), (552, 519, 520), (552, 520, 553), (553, 520, 521), (553, 521, 554), (554, 521, 522), (554, 522, 555), (555, 522, 523), (555, 523, 556), (556, 523, 524), (556, 524, 557), (557, 524, 525), (557, 525, 540), (540, 525, 526), (540, 526, 527), (558, 507, 559), (559, 507, 508), (559, 508, 560), (560, 508, 509), (560, 509, 561), (561, 509, 510), (561, 510, 562), (562, 510, 511), (562, 511, 563), (563, 511, 512), (563, 512, 564), (564, 512, 513), (564, 513, 565), (565, 513, 514), (565, 514, 566), (566, 514, 515), (566, 515, 549), (549, 515, 516), (549, 516, 517), (537, 497, 538), (538, 497, 496), (538, 496, 567), (567, 496, 498), (567, 498, 568), (568, 498, 499), (568, 499, 569), (569, 499, 500), (569, 500, 570), (570, 500, 501), (570, 501, 571), (571, 501, 502), (571, 502, 572), (572, 502, 503), (572, 503, 573), (573, 503, 504), (573, 504, 574), (574, 504, 505), (574, 505, 558), (558, 505, 506), (558, 506, 507), (575, 576, 382), (382, 576, 391), (382, 384, 575), (575, 384, 386), (575, 386, 577), (577, 386, 387), (577, 387, 578), (578, 387, 428), (578, 428, 579), (579, 428, 430), (579, 430, 580), (580, 430, 439), (580, 439, 581), (581, 439, 438), (581, 438, 582), (582, 438, 437), (582, 437, 583), (583, 437, 422), (583, 422, 584), (584, 422, 421), (584, 421, 585), (585, 421, 420), (585, 420, 586), (586, 420, 396), (586, 396, 587), (587, 396, 394), (587, 394, 588), (588, 394, 393), (588, 393, 589), (589, 393, 402), (589, 402, 590), (590, 402, 401), (590, 401, 591), (591, 401, 400), (591, 400, 592), (592, 400, 365), (592, 365, 593), (593, 365, 364), (593, 364, 594), (594, 364, 376), (594, 376, 595), (595, 376, 375), (595, 375, 596), (596, 375, 374), (596, 374, 597), (597, 374, 360), (597, 360, 598), (598, 360, 362), (598, 362, 599), (599, 362, 363), (599, 363, 600), (600, 363, 392), (600, 392, 601), (601, 392, 372), (601, 372, 602), (602, 372, 371), (602, 371, 603), (603, 371, 436), (603, 436, 604), (604, 436, 435), (604, 435, 605), (605, 435, 433), (605, 433, 606), (606, 433, 434), (606, 434, 607), (607, 434, 450), (607, 450, 608), (608, 450, 449), (608, 449, 609), (609, 449, 448), (609, 448, 610), (610, 448, 443), (610, 443, 611), (611, 443, 413), (611, 413, 612), (612, 413, 415), (612, 415, 613), (613, 415, 416), (613, 416, 614), (614, 416, 390), (614, 390, 615), (615, 390, 391), (615, 391, 616), (616, 391, 576), (616, 617, 618), (619, 606, 620), (620, 606, 607), (620, 607, 621), (621, 607, 608), (621, 608, 622), (622, 608, 609), (622, 609, 623), (623, 609, 610), (623, 610, 624), (624, 610, 611), (624, 611, 625), (625, 611, 612), (625, 612, 626), (626, 612, 613), (626, 613, 627), (627, 613, 614), (627, 614, 618), (618, 614, 615), (618, 615, 616), (628, 596, 629), (629, 596, 597), (629, 597, 630), (630, 597, 598), (630, 598, 631), (631, 598, 599), (631, 599, 632), (632, 599, 600), (632, 600, 633), (633, 600, 601), (633, 601, 634), (634, 601, 602), (634, 602, 635), (635, 602, 603), (635, 603, 636), (636, 603, 604), (636, 604, 619), (619, 604, 605), (619, 605, 606), (637, 586, 638), (638, 586, 587), (638, 587, 639), (639, 587, 588), (639, 588, 640), (640, 588, 589), (640, 589, 641), (641, 589, 590), (641, 590, 642), (642, 590, 591), (642, 591, 643), (643, 591, 592), (643, 592, 644), (644, 592, 593), (644, 593, 645), (645, 593, 594), (645, 594, 628), (628, 594, 595), (628, 595, 596), (616, 576, 617), (617, 576, 575), (617, 575, 646), (646, 575, 577), (646, 577, 647), (647, 577, 578), (647, 578, 648), (648, 578, 579), (648, 579, 649), (649, 579, 580), (649, 580, 650), (650, 580, 581), (650, 581, 651), (651, 581, 582), (651, 582, 652), (652, 582, 583), (652, 583, 653), (653, 583, 584), (653, 584, 637), (637, 584, 585), (637, 585, 586), (654, 655, 656), (656, 655, 657), (656, 657, 658), (658, 657, 659), (658, 659, 660), (660, 659, 661), (660, 661, 662), (662, 661, 663), (662, 663, 664), (664, 663, 665), (664, 665, 666), (666, 665, 667), (666, 667, 668), (668, 667, 669), (668, 669, 670), (670, 669, 671), (670, 671, 672), (672, 671, 673), (672, 673, 674), (674, 673, 675), (674, 675, 676), (676, 675, 677), (676, 677, 678), (678, 677, 679), (678, 679, 680), (680, 679, 681), (680, 681, 682), (682, 681, 683), (682, 683, 684), (684, 683, 685), (684, 685, 686), (686, 685, 687), (686, 687, 688), (688, 687, 689), (688, 689, 690), (690, 689, 691), (690, 691, 692), (692, 691, 693), (692, 693, 694), (694, 693, 695), (694, 695, 696), (696, 695, 697), (696, 697, 698), (698, 697, 699), (698, 699, 700), (700, 699, 701), (700, 701, 702), (702, 701, 703), (702, 703, 704), (704, 703, 705), (704, 705, 706), (706, 705, 707), (706, 707, 708), (708, 707, 709), (708, 709, 710), (710, 709, 711), (710, 711, 712), (712, 711, 713), (712, 713, 714), (714, 713, 715), (714, 715, 716), (716, 715, 717), (716, 717, 718), (718, 717, 719), (718, 719, 720), (720, 719, 721), (720, 721, 722), (722, 721, 723), (722, 723, 724), (724, 723, 725), (724, 725, 726), (726, 725, 727), (726, 727, 654), (654, 727, 655), (664, 666, 694), (656, 698, 654), (654, 698, 726), (656, 658, 698), (698, 658, 660), (698, 660, 696), (696, 660, 694), (694, 660, 662), (694, 662, 664), (698, 700, 726), (726, 700, 702), (726, 702, 724), (724, 702, 722), (704, 718, 702), (702, 718, 720), (702, 720, 722), (712, 714, 710), (710, 714, 708), (704, 706, 718), (718, 706, 708), (718, 708, 716), (716, 708, 714), (666, 668, 694), (694, 668, 670), (694, 670, 672), (672, 674, 694), (694, 674, 676), (694, 676, 678), (684, 686, 682), (682, 686, 688), (682, 688, 690), (678, 680, 694), (694, 680, 682), (694, 682, 692), (692, 682, 690), (728, 729, 730), (730, 729, 731), (730, 731, 732), (732, 731, 733), (732, 733, 734), (734, 733, 735), (734, 735, 736), (736, 735, 737), (736, 737, 738), (738, 737, 739), (738, 739, 740), (740, 739, 741), (740, 741, 742), (742, 741, 743), (742, 743, 744), (744, 743, 745), (744, 745, 746), (746, 745, 747), (746, 747, 748), (748, 747, 749), (748, 749, 750), (750, 749, 751), (750, 751, 752), (752, 751, 753), (752, 753, 754), (754, 753, 755), (754, 755, 756), (756, 755, 757), (756, 757, 758), (758, 757, 759), (758, 759, 760), (760, 759, 761), (760, 761, 762), (762, 761, 763), (762, 763, 764), (764, 763, 765), (764, 765, 766), (766, 765, 767), (766, 767, 768), (768, 767, 769), (768, 769, 770), (770, 769, 771), (770, 771, 772), (772, 771, 773), (772, 773, 774), (774, 773, 775), (774, 775, 776), (776, 775, 777), (776, 777, 778), (778, 777, 779), (778, 779, 780), (780, 779, 781), (780, 781, 782), (782, 781, 783), (782, 783, 784), (784, 783, 785), (784, 785, 786), (786, 785, 787), (786, 787, 788), (788, 787, 789), (788, 789, 790), (790, 789, 791), (790, 791, 792), (792, 791, 793), (792, 793, 794), (794, 793, 795), (794, 795, 796), (796, 795, 797), (796, 797, 798), (798, 797, 799), (798, 799, 800), (800, 799, 801), (800, 801, 728), (728, 801, 729), (750, 730, 748), (748, 730, 732), (748, 732, 734), (772, 730, 770), (770, 730, 768), (772, 774, 730), (730, 774, 776), (730, 776, 778), (786, 788, 796), (798, 800, 782), (762, 764, 730), (730, 764, 766), (730, 766, 768), (778, 780, 730), (730, 780, 782), (730, 782, 728), (728, 782, 800), (734, 736, 748), (748, 736, 738), (748, 738, 740), (750, 752, 730), (730, 752, 754), (730, 754, 756), (756, 758, 730), (730, 758, 760), (730, 760, 762), (798, 782, 796), (796, 782, 784), (796, 784, 786), (788, 790, 796), (796, 790, 792), (796, 792, 794), (740, 742, 748), (748, 742, 744), (748, 744, 746), (657, 567, 659), (659, 567, 568), (659, 568, 661), (661, 568, 569), (661, 569, 663), (663, 569, 570), (663, 570, 665), (665, 570, 571), (665, 571, 667), (667, 571, 572), (667, 572, 669), (669, 572, 573), (669, 573, 671), (671, 573, 574), (671, 574, 673), (673, 574, 558), (673, 558, 675), (675, 558, 559), (675, 559, 677), (677, 559, 560), (677, 560, 679), (679, 560, 561), (679, 561, 681), (681, 561, 562), (681, 562, 683), (683, 562, 563), (683, 563, 685), (685, 563, 564), (685, 564, 687), (687, 564, 565), (687, 565, 689), (689, 565, 566), (689, 566, 691), (691, 566, 549), (691, 549, 693), (693, 549, 550), (693, 550, 695), (695, 550, 551), (695, 551, 697), (697, 551, 552), (697, 552, 699), (699, 552, 553), (699, 553, 701), (701, 553, 554), (701, 554, 703), (703, 554, 555), (703, 555, 705), (705, 555, 556), (705, 556, 707), (707, 556, 557), (707, 557, 709), (709, 557, 540), (709, 540, 711), (711, 540, 541), (711, 541, 713), (713, 541, 542), (713, 542, 715), (715, 542, 543), (715, 543, 717), (717, 543, 544), (717, 544, 719), (719, 544, 545), (719, 545, 721), (721, 545, 546), (721, 546, 723), (723, 546, 547), (723, 547, 725), (725, 547, 548), (725, 548, 727), (727, 548, 539), (727, 539, 655), (655, 539, 538), (655, 538, 657), (657, 538, 567), (731, 646, 733), (733, 646, 647), (733, 647, 735), (735, 647, 648), (735, 648, 737), (737, 648, 649), (737, 649, 739), (739, 649, 650), (739, 650, 741), (741, 650, 651), (741, 651, 743), (743, 651, 652), (743, 652, 745), (745, 652, 653), (745, 653, 747), (747, 653, 637), (747, 637, 749), (749, 637, 638), (749, 638, 751), (751, 638, 639), (751, 639, 753), (753, 639, 640), (753, 640, 755), (755, 640, 641), (755, 641, 757), (757, 641, 642), (757, 642, 759), (759, 642, 643), (759, 643, 761), (761, 643, 644), (761, 644, 763), (763, 644, 645), (763, 645, 765), (765, 645, 628), (765, 628, 767), (767, 628, 629), (767, 629, 769), (769, 629, 630), (769, 630, 771), (771, 630, 631), (771, 631, 773), (773, 631, 632), (773, 632, 775), (775, 632, 633), (775, 633, 777), (777, 633, 634), (777, 634, 779), (779, 634, 635), (779, 635, 781), (781, 635, 636), (781, 636, 783), (783, 636, 619), (783, 619, 785), (785, 619, 620), (785, 620, 787), (787, 620, 621), (787, 621, 789), (789, 621, 622), (789, 622, 791), (791, 622, 623), (791, 623, 793), (793, 623, 624), (793, 624, 795), (795, 624, 625), (795, 625, 797), (797, 625, 626), (797, 626, 799), (799, 626, 627), (799, 627, 801), (801, 627, 618), (801, 618, 729), (729, 618, 617), (729, 617, 731), (731, 617, 646), (802, 803, 325), (325, 803, 327), (325, 324, 802), (802, 324, 323), (802, 323, 804), (804, 323, 322), (804, 322, 805), (805, 322, 321), (805, 321, 806), (806, 321, 319), (806, 319, 807), (807, 319, 318), (807, 318, 808), (808, 318, 356), (808, 356, 809), (809, 356, 355), (809, 355, 810), (810, 355, 354), (810, 354, 811), (811, 354, 359), (811, 359, 812), (812, 359, 358), (812, 358, 813), (813, 358, 357), (813, 357, 814), (814, 357, 348), (814, 348, 815), (815, 348, 347), (815, 347, 816), (816, 347, 353), (816, 353, 817), (817, 353, 352), (817, 352, 818), (818, 352, 346), (818, 346, 819), (819, 346, 345), (819, 345, 820), (820, 345, 351), (820, 351, 821), (821, 351, 350), (821, 350, 822), (822, 350, 349), (822, 349, 823), (823, 349, 343), (823, 343, 824), (824, 343, 342), (824, 342, 825), (825, 342, 341), (825, 341, 826), (826, 341, 336), (826, 336, 827), (827, 336, 335), (827, 335, 828), (828, 335, 340), (828, 340, 829), (829, 340, 339), (829, 339, 830), (830, 339, 338), (830, 338, 831), (831, 338, 334), (831, 334, 832), (832, 334, 333), (832, 333, 833), (833, 333, 332), (833, 332, 834), (834, 332, 331), (834, 331, 835), (835, 331, 330), (835, 330, 836), (836, 330, 329), (836, 329, 837), (837, 329, 328), (837, 328, 838), (838, 328, 327), (838, 327, 839), (839, 327, 803), (839, 803, 821), (821, 803, 802), (821, 802, 804), (821, 822, 839), (839, 822, 823), (839, 823, 824), (804, 805, 821), (821, 805, 806), (821, 806, 807), (807, 808, 821), (821, 808, 809), (821, 809, 810), (824, 825, 839), (839, 825, 826), (839, 826, 827), (827, 828, 839), (839, 828, 829), (839, 829, 830), (832, 833, 837), (837, 833, 834), (837, 834, 836), (836, 834, 835), (810, 811, 821), (821, 811, 812), (821, 812, 813), (837, 838, 832), (832, 838, 839), (832, 839, 831), (831, 839, 830), (816, 817, 815), (815, 817, 818), (815, 818, 819), (813, 814, 821), (821, 814, 815), (821, 815, 820), (820, 815, 819)])
me_mobileranger_rugged.polygons.foreach_set('material_index', [3, 3, 3, 3, 3, 3, 3, 3, 3, 3, 3, 3, 3, 3, 3, 3, 3, 3, 3, 3, 3, 3, 3, 3, 3, 3, 3, 3, 3, 3, 3, 3, 3, 3, 3, 3, 3, 3, 3, 3, 3, 3, 3, 3, 3, 3, 3, 3, 3, 3, 3, 3, 3, 3, 3, 3, 3, 3, 3, 3, 3, 3, 3, 3, 3, 3, 3, 3, 3, 3, 3, 3, 3, 3, 3, 3, 3, 3, 3, 3, 3, 3, 3, 3, 3, 3, 3, 3, 3, 3, 3, 3, 3, 3, 3, 3, 3, 3, 3, 3, 3, 3, 3, 3, 3, 3, 3, 3, 3, 3, 3, 3, 3, 3, 3, 3, 3, 3, 3, 3, 3, 3, 3, 3, 3, 3, 3, 3, 3, 3, 3, 3, 3, 3, 3, 3, 3, 3, 3, 3, 3, 3, 3, 3, 3, 3, 3, 3, 3, 3, 3, 3, 3, 3, 3, 3, 3, 3, 3, 3, 3, 3, 3, 3, 3, 3, 3, 3, 3, 3, 3, 3, 3, 3, 3, 3, 3, 3, 3, 3, 3, 3, 3, 3, 3, 3, 3, 3, 3, 3, 3, 3, 3, 3, 3, 3, 3, 3, 3, 3, 3, 3, 3, 3, 3, 3, 3, 3, 3, 3, 3, 3, 3, 3, 3, 3, 3, 3, 3, 3, 3, 3, 3, 3, 3, 3, 3, 3, 3, 3, 3, 3, 3, 3, 3, 3, 3, 3, 3, 3, 3, 3, 3, 3, 3, 3, 3, 3, 3, 3, 3, 3, 3, 3, 3, 3, 3, 3, 3, 3, 3, 3, 3, 3, 3, 3, 3, 3, 3, 3, 3, 3, 3, 3, 3, 3, 3, 3, 3, 3, 3, 3, 3, 3, 3, 3, 3, 3, 3, 3, 3, 3, 3, 3, 3, 3, 3, 3, 3, 3, 3, 3, 3, 3, 3, 3, 3, 3, 3, 3, 3, 3, 3, 3, 3, 3, 3, 3, 3, 3, 3, 3, 3, 3, 3, 3, 3, 3, 3, 3, 3, 3, 3, 3, 3, 3, 3, 3, 3, 3, 3, 3, 3, 3, 3, 3, 3, 3, 3, 3, 3, 3, 3, 3, 3, 3, 3, 3, 3, 3, 3, 3, 3, 3, 3, 3, 3, 3, 3, 3, 3, 3, 3, 3, 3, 3, 3, 3, 3, 3, 3, 3, 3, 3, 3, 3, 3, 3, 3, 3, 3, 3, 3, 3, 3, 3, 3, 3, 3, 3, 3, 3, 3, 3, 3, 3, 3, 3, 3, 3, 3, 3, 3, 3, 3, 3, 3, 3, 3, 3, 3, 3, 3, 3, 3, 3, 3, 3, 3, 3, 3, 3, 3, 3, 3, 3, 3, 3, 3, 3, 3, 3, 3, 3, 3, 3, 3, 3, 3, 3, 3, 3, 3, 3, 3, 3, 3, 3, 3, 3, 3, 3, 3, 3, 3, 3, 3, 3, 3, 3, 3, 3, 3, 3, 3, 3, 3, 3, 3, 3, 3, 3, 3, 3, 3, 3, 3, 3, 3, 3, 3, 3, 3, 3, 3, 3, 3, 3, 3, 3, 3, 3, 3, 3, 3, 3, 3, 3, 3, 3, 3, 3, 3, 3, 3, 3, 3, 3, 3, 3, 3, 3, 3, 3, 3, 3, 3, 3, 3, 3, 3, 3, 3, 3, 3, 3, 3, 3, 3, 3, 3, 3, 3, 3, 3, 3, 3, 3, 3, 3, 3, 3, 3, 3, 3, 3, 3, 3, 3, 3, 3, 3, 3, 3, 3, 3, 3, 3, 3, 3, 3, 3, 3, 3, 3, 3, 3, 3, 3, 3, 3, 3, 3, 3, 3, 3, 3, 3, 3, 3, 3, 3, 3, 3, 3, 3, 3, 3, 3, 3, 3, 3, 3, 3, 3, 3, 3, 3, 3, 3, 3, 3, 3, 3, 3, 3, 3, 3, 3, 3, 3, 3, 3, 3, 3, 3, 3, 3, 3, 3, 3, 3, 3, 3, 3, 3, 3, 3, 3, 3, 3, 3, 3, 3, 0, 0, 0, 0, 0, 0, 0, 0, 0, 0, 0, 0, 0, 0, 0, 0, 0, 0, 0, 0, 0, 0, 0, 0, 0, 0, 0, 0, 0, 0, 0, 0, 0, 0, 0, 0, 0, 0, 0, 0, 0, 0, 0, 0, 0, 0, 0, 0, 0, 0, 0, 0, 0, 0, 0, 0, 0, 0, 0, 0, 0, 0, 0, 0, 0, 0, 0, 0, 0, 0, 0, 0, 0, 0, 0, 0, 0, 0, 0, 0, 0, 0, 0, 0, 0, 0, 0, 0, 0, 0, 0, 0, 0, 0, 0, 0, 0, 0, 0, 0, 0, 0, 0, 0, 0, 0, 0, 0, 0, 0, 0, 0, 0, 0, 0, 0, 0, 0, 0, 0, 0, 0, 0, 0, 0, 0, 0, 0, 0, 0, 0, 0, 0, 0, 0, 0, 0, 0, 0, 0, 0, 0, 0, 0, 0, 0, 0, 0, 0, 0, 0, 0, 0, 0, 0, 0, 0, 0, 0, 0, 0, 0, 0, 0, 0, 0, 0, 0, 0, 0, 0, 0, 0, 0, 0, 0, 0, 0, 0, 0, 0, 0, 0, 0, 0, 0, 0, 0, 0, 0, 0, 0, 0, 0, 0, 0, 0, 0, 0, 0, 0, 0, 0, 0, 0, 0, 0, 0, 0, 0, 0, 0, 0, 0, 0, 0, 0, 0, 0, 0, 0, 0, 0, 0, 0, 0, 0, 0, 0, 0, 0, 0, 0, 0, 0, 0, 0, 0, 0, 0, 0, 0, 0, 0, 0, 0, 0, 0, 0, 0, 0, 0, 0, 0, 0, 0, 0, 0, 0, 0, 0, 0, 0, 0, 0, 0, 0, 0, 0, 0, 0, 0, 0, 0, 0, 0, 0, 0, 0, 0, 0, 0, 0, 0, 0, 0, 0, 0, 0, 0, 0, 0, 0, 0, 0, 0, 0, 0, 0, 0, 0, 0, 0, 0, 0, 0, 0, 0, 0, 0, 0, 0, 0, 0, 0, 0, 0, 0, 0, 0, 2, 2, 2, 2, 2, 2, 2, 2, 2, 2, 2, 2, 2, 2, 2, 2, 2, 2, 2, 2, 2, 2, 2, 2, 2, 2, 2, 2, 2, 2, 2, 2, 2, 2, 2, 2, 2, 2, 2, 2, 2, 2, 2, 2, 2, 2, 2, 2, 2, 2, 2, 2, 2, 2, 2, 2, 2, 2, 2, 2, 2, 2, 2, 2, 2, 2, 2, 2, 2, 2, 2, 2, 2, 2, 2, 2, 2, 2, 2, 0, 0, 0, 0, 0, 0, 0, 0, 0, 0, 0, 0, 0, 0, 0, 0, 0, 0, 0, 0, 0, 0, 0, 0, 0, 0, 0, 0, 0, 0, 0, 0, 0, 0, 0, 0, 0, 0, 0, 0, 0, 0, 0, 0, 0, 0, 0, 0, 0, 0, 0, 0, 0, 0, 0, 0, 0, 0, 0, 0, 0, 0, 0, 0, 0, 0, 0, 0, 0, 0, 0, 0, 0, 0, 0, 0, 0, 0, 0, 0, 0, 0, 0, 0, 2, 2, 2, 2, 2, 2, 2, 2, 2, 2, 2, 2, 2, 2, 2, 2, 2, 2, 2, 2, 2, 2, 2, 2, 2, 2, 2, 2, 2, 2, 2, 2, 2, 2, 2, 2, 2, 2, 2, 2, 2, 2, 2, 2, 2, 2, 2, 2, 2, 2, 2, 2, 2, 2, 2, 2, 2, 2, 2, 2, 2, 2, 2, 2, 2, 2, 2, 2, 2, 2, 2, 2, 2, 2, 2, 2, 2, 2, 2, 2, 2, 2, 2, 2, 2, 2, 2, 2, 2, 2, 2, 2, 2, 2, 2, 2, 2, 2, 2, 2, 2, 2, 2, 2, 2, 2, 2, 2, 2, 2, 2, 2, 2, 2, 2, 2, 2, 2, 2, 2, 2, 2, 2, 2, 2, 2, 2, 2, 2, 2, 2, 2, 2, 2, 2, 2, 2, 2, 2, 2, 2, 2, 2, 2, 2, 2, 2, 2, 2, 2, 2, 2, 2, 2, 2, 2, 2, 2, 2, 2, 2, 2, 2, 2, 2, 2, 2, 2, 2, 2, 2, 2, 2, 2, 2, 2, 2, 2, 2, 2, 2, 2, 2, 2, 2, 2, 2, 2, 2, 2, 2, 2, 2, 2, 2, 2, 2, 2, 2, 2, 2, 2, 2, 2, 2, 2, 2, 2, 2, 2, 2, 2, 2, 2, 2, 2, 2, 2, 2, 2, 2, 2, 2, 2, 2, 2, 2, 2, 2, 2, 2, 2, 2, 2, 2, 2, 2, 2, 2, 2, 2, 2, 2, 2, 2, 2, 2, 2, 2, 2, 2, 2, 2, 2, 2, 2, 2, 2, 2, 2, 2, 2, 2, 2, 2, 2, 2, 2, 2, 2, 2, 2, 2, 2, 2, 2, 2, 2, 2, 2, 2, 2, 2, 2, 2, 2, 2, 2, 2, 2, 2, 2, 2, 2, 2, 2, 2, 0, 0, 0, 0, 0, 0, 0, 0, 0, 0, 0, 0, 0, 0, 0, 0, 0, 0, 0, 0, 0, 0, 0, 0, 0, 0, 0, 0, 0, 0, 0, 0, 0, 0, 0, 0, 0, 0, 0, 0, 0, 0, 0, 0, 0, 0, 0, 0, 0, 0, 0, 0, 0, 0, 0, 0, 0, 0, 0, 0, 0, 0, 0, 0, 0, 0, 0, 0, 0, 0, 0, 0, 0, 0, 0, 0, 0, 0, 0, 0, 0, 0, 0, 0, 0, 0, 0, 0, 0, 0, 0, 0, 0, 0, 0, 0, 0, 0, 0, 0, 0, 0, 0, 0, 0, 0, 0, 0, 0, 0, 0, 0, 0, 0, 0, 0, 0, 0, 0, 0, 0, 0, 0, 0, 0, 0, 0, 0, 0, 0, 0, 0, 0, 0, 0, 0, 0, 0, 0, 0, 0, 0, 0, 0, 0, 0, 0, 0, 1, 1, 1, 1, 1, 1, 1, 1, 1, 1, 1, 1, 1, 1, 1, 1, 1, 1, 1, 1, 1, 1, 1, 1, 1, 1, 1, 1, 1, 1, 1, 1, 1, 1, 1, 1, 1, 1, 1, 1, 1, 1, 1, 1, 1, 1, 1, 1, 1, 1, 1, 1, 1, 1, 1, 1, 1, 1, 1, 1, 1, 1, 1, 1, 1, 1, 1, 1, 1, 1, 1, 1, 1, 1, 1, 1, 1, 1, 1, 1, 1, 1, 1, 1, 1, 1, 1, 1, 1, 1, 1, 1, 1, 1, 1, 1, 1, 1, 1, 1, 1, 1, 1, 1, 1, 1, 1, 1, 1, 1, 1, 1])
me_mobileranger_rugged.materials.append(mat_blue)
me_mobileranger_rugged.materials.append(mat_black)
me_mobileranger_rugged.materials.append(mat_lightblue)
me_mobileranger_rugged.materials.append(mat_material_001)
me_mobileranger_rugged.use_remesh_preserve_volume = False
me_mobileranger_rugged.use_remesh_preserve_attributes = False
me_mobileranger_rugged.use_mirror_vertex_groups = False
me_mobileranger_rugged.auto_texspace = False
me_mobileranger_rugged.update()

# ---- objects
ob_mobileranger_rugged = bpy.data.objects.new('mobileranger rugged', me_mobileranger_rugged)

# ---- transforms, parenting, visibility, modifiers, constraints
ob_mobileranger_rugged.location = (0.0, 0.0, 0.0)
ob_mobileranger_rugged.show_texture_space = True
ob_mobileranger_rugged.lineart.crease_threshold = 0.0

# ---- collection membership
col_collection_1.objects.link(ob_mobileranger_rugged)

# ---- scene / render settings (as saved in the file)
scene.frame_start = 1; scene.frame_end = 250; scene.frame_set(1)
scene.render.engine = 'BLENDER_EEVEE_NEXT'
scene.render.resolution_percentage = 50
scene.render.dither_intensity = 0.0
scene.cycles.use_denoising = False
scene.cycles.samples = 10
scene.cycles.sampling_pattern = 'TABULATED_SOBOL'
scene.cycles.light_sampling_threshold = 0.0
scene.cycles.use_adaptive_sampling = False
scene.cycles.use_light_tree = False
scene.cycles.blur_glossy = 0.0
scene.cycles.volume_bounces = 1
scene.cycles.pixel_filter_type = 'GAUSSIAN'
scene.cycles.sample_clamp_indirect = 0.0
scene.view_settings.view_transform = 'Standard'
bpy.context.view_layer.update()

# ---- added for rendering (the .blend has no active camera and no usable light): camera, sun
cam_auto = bpy.data.cameras.new('AutoCamera')
cam_auto.lens = 50.0
cam_auto.sensor_width = 36.0
cam_auto.clip_end = 1000.0
ob_auto_camera = bpy.data.objects.new('AutoCamera', cam_auto)
scene.collection.objects.link(ob_auto_camera)
ob_auto_camera.location = (0.187595, -0.222054, 0.197316)
ob_auto_camera.rotation_euler = (1.09748, -7.21219e-08, 0.694738)
scene.camera = ob_auto_camera
light_auto_sun = bpy.data.lights.new('AutoSun', 'SUN')
light_auto_sun.energy = 3.0
light_auto_sun.angle = 0.0523599
ob_auto_sun = bpy.data.objects.new('AutoSun', light_auto_sun)
scene.collection.objects.link(ob_auto_sun)
ob_auto_sun.rotation_euler = (0.872665, 0.174533, 0.523599)
bpy.context.view_layer.update()
